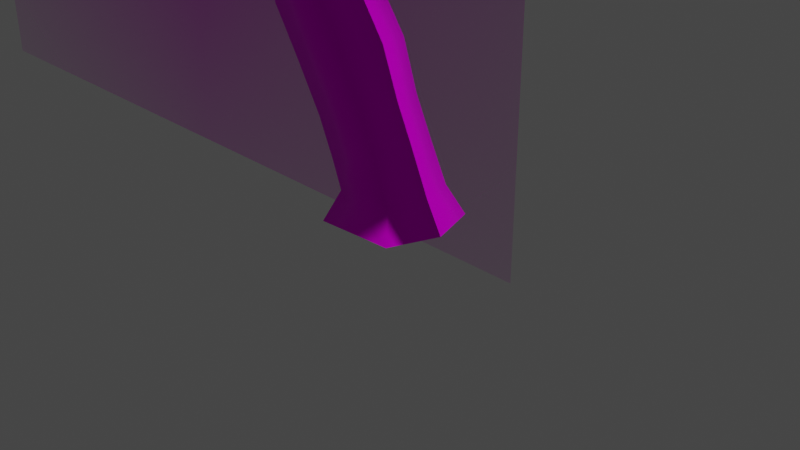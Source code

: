 # Source: angled_tree.blend  (saved by Blender 2.91.10; exported with 4.5.12 LTS)
import bpy
from mathutils import Matrix  # noqa: F401  (used for matrix-valued properties, if any)

bpy.ops.wm.read_factory_settings(use_empty=True)
scene = bpy.context.scene
scene.name = 'Scene'

# ---- collections
col_collection = bpy.data.collections.new('Collection'); scene.collection.children.link(col_collection)

# ---- images (referenced by path relative to the original .blend; pixels are not part of the script)
import os
ASSET_DIR = os.environ.get("B2B_ASSET_DIR", "")  # directory of the original .blend (textures are referenced by path, not embedded)
HERE = os.path.dirname(os.path.abspath(__file__))  # packed textures are extracted next to this script under _unpacked/

def load_image(name, relpath, width, height, colorspace="sRGB"):
    """Load a texture the original file referenced (path relative to the .blend, or extracted next to this script)."""
    p = next((c for c in (os.path.join(HERE, relpath), os.path.join(ASSET_DIR, relpath)) if relpath and os.path.exists(c)), "")
    if p:
        img = bpy.data.images.load(p, check_existing=True)
        img.name = name
    else:  # same state as the original file: an image datablock whose file is absent (Cycles renders it pink)
        img = bpy.data.images.new(name, width, height)
        img.source = "FILE"
        img.filepath = "//" + (relpath or name)
    img.colorspace_settings.name = colorspace
    return img
img_angled_tree_png = load_image('angled tree.png', 'Texture Originals/angled tree.png', 1024, 1024, 'sRGB')

# ---- materials (node trees are filled in below, after node groups)
mat_material = bpy.data.materials.new('Material')
mat_material.alpha_threshold = 0.0
mat_material.use_transparent_shadow = False
mat_material.line_color = (0.0, 0.0, 0.0, 1.0)
mat_angled_tree = bpy.data.materials.new('angled tree')
mat_angled_tree.surface_render_method = 'BLENDED'
mat_angled_tree.blend_method = 'BLEND'
mat_angled_tree.use_transparent_shadow = False

# ---- material node trees
mat_material.use_nodes = True; mat_material.node_tree.nodes.clear()
_N = mat_material.node_tree.nodes; _L = mat_material.node_tree.links
n0 = _N.new('ShaderNodeOutputMaterial'); n0.name = 'Material Output'; n0.location = (300, 300)
n1 = _N.new('ShaderNodeBsdfPrincipled'); n1.name = 'Principled BSDF'; n1.location = (10, 300)
n1.distribution = 'GGX'
n1.subsurface_method = 'BURLEY'
n1.inputs[2].default_value = 0.2408
n1.inputs[3].default_value = 1.45
n1.inputs[13].default_value = 0.04655
n1.inputs[20].default_value = 0.0
n1.inputs[27].default_value = (0.0, 0.0, 0.0, 1.0)
n1.inputs[28].default_value = 1.0
n2 = _N.new('ShaderNodeTexImage'); n2.name = 'Image Texture'; n2.location = (-389, 125)
n2.image = img_angled_tree_png
_L.new(n1.outputs[0], n0.inputs[0])
_L.new(n2.outputs[0], n1.inputs[0])
n0.is_active_output = True
mat_angled_tree.use_nodes = True; mat_angled_tree.node_tree.nodes.clear()
_N = mat_angled_tree.node_tree.nodes; _L = mat_angled_tree.node_tree.links
n0 = _N.new('ShaderNodeOutputMaterial'); n0.name = 'Material Output'; n0.location = (300, 300)
n1 = _N.new('ShaderNodeTexImage'); n1.name = 'Image Texture'; n1.location = (-200, 300)
n1.image = img_angled_tree_png
n1.extension = 'CLIP'
n2 = _N.new('ShaderNodeBsdfPrincipled'); n2.name = 'Principled BSDF'; n2.location = (0, 300)
n2.distribution = 'GGX'
n2.subsurface_method = 'BURLEY'
n2.inputs[3].default_value = 1.45
n2.inputs[27].default_value = (0.0, 0.0, 0.0, 1.0)
n2.inputs[28].default_value = 1.0
_L.new(n1.outputs[0], n2.inputs[0])
_L.new(n1.outputs[1], n2.inputs[4])
_L.new(n2.outputs[0], n0.inputs[0])
n0.is_active_output = True

# ---- world
world_world = bpy.data.worlds.new('World'); scene.world = world_world
world_world.use_nodes = True; world_world.node_tree.nodes.clear()
_N = world_world.node_tree.nodes; _L = world_world.node_tree.links
n0 = _N.new('ShaderNodeOutputWorld'); n0.name = 'World Output'; n0.location = (300, 300)
n1 = _N.new('ShaderNodeBackground'); n1.name = 'Background'; n1.location = (10, 300)
n1.inputs[0].default_value = (0.05088, 0.05088, 0.05088, 1.0)
_L.new(n1.outputs[0], n0.inputs[0])
n0.is_active_output = True
world_world.color = (0.05088, 0.05088, 0.05088)
world_world.use_sun_shadow = False
world_world.sun_shadow_jitter_overblur = 0.0

# ---- cameras
cam_camera = bpy.data.cameras.new('Camera')
cam_camera.clip_end = 100.0
cam_camera.ortho_scale = 7.314

# ---- lights
light_light = bpy.data.lights.new('Light', 'POINT')
light_light.transmission_factor = 0.0
light_light.energy = 1000.0
light_light.shadow_soft_size = 0.1
light_light.shadow_maximum_resolution = 0.006
light_light.use_absolute_resolution = True

# ---- meshes
me_cube = bpy.data.meshes.new('Cube')
me_cube.from_pydata([(0.2617, 0.3981, 0.3457), (0.3985, 0.5503, 0.01122), (0.2617, -0.3981, 0.3457), (0.3985, -0.5503, 0.01122), (-0.4214, 0.4038, 0.3044), (-0.5442, 0.5503, -0.03334), (-0.4214, -0.4038, 0.3044), (-0.5442, -0.5503, -0.03334), (-0.7182, 0.0, -0.08252), (0.4005, 1.192e-07, 0.3457), (-0.5539, 1.192e-07, 0.2742), (0.5904, 0.0, 0.01122), (0.05423, -0.3808, 0.7899), (-0.5637, -0.3808, 0.582), (0.1821, 1.192e-07, 0.8255), (-0.6753, 1.192e-07, 0.5236), (-0.5637, 0.3808, 0.582), (0.05423, 0.3808, 0.7899), (-0.1462, -0.3779, 1.208), (-0.7595, -0.3779, 1.002), (-0.01924, 1.192e-07, 1.243), (-0.8703, 1.192e-07, 0.9437), (-0.7595, 0.3779, 1.002), (-0.1462, 0.3779, 1.208), (-0.3649, -0.4072, 1.741), (-1.026, -0.4055, 1.518), (-0.228, 3.576e-07, 1.779), (-1.146, 0.0008715, 1.456), (-1.026, 0.4079, 1.518), (-0.3649, 0.4076, 1.741), (-0.7152, -0.3953, 2.246), (-1.358, -0.4019, 2.029), (-0.5827, 0.001866, 2.283), (-1.476, -0.007442, 1.968), (-1.362, 0.3909, 2.029), (-0.7167, 0.3981, 2.246), (-0.9369, -0.36, 2.59), (-1.511, -0.3718, 2.389), (-0.8195, -0.002014, 2.625), (-1.618, -0.01939, 2.333), (-1.517, 0.3388, 2.389), (-0.9406, 0.3526, 2.59), (-1.163, -0.3533, 2.928), (-1.714, -0.3696, 2.65), (-1.058, -0.01227, 2.974), (-1.834, -0.03663, 2.566), (-1.723, 0.304, 2.65), (-1.169, 0.3233, 2.928), (-1.646, -0.3782, 3.317), (-1.948, -0.3824, 2.838), (-1.587, -0.05167, 3.411), (-1.999, -0.0537, 2.737), (-1.961, 0.2734, 2.838), (-1.66, 0.2734, 3.317), (-2.323, -0.4489, 3.683), (-2.61, -0.4526, 3.23), (-2.274, -0.1407, 3.771), (-2.665, -0.1416, 3.135), (-2.633, 0.1657, 3.23), (-2.348, 0.1655, 3.683), (-2.834, -0.5246, 3.949), (-3.096, -0.5261, 3.541), (-2.795, -0.2461, 4.029), (-3.15, -0.2443, 3.455), (-3.126, 0.03244, 3.541), (-2.867, 0.03045, 3.949), (-3.309, -0.6454, 4.253), (-3.567, -0.6418, 3.872), (-3.264, -0.3858, 4.336), (-3.623, -0.3848, 3.795), (-3.606, -0.1345, 3.872), (-3.351, -0.1316, 4.253), (-3.513, -0.7748, 4.526), (-3.922, -0.8442, 4.265), (-3.456, -0.4742, 4.575), (-4.025, -0.5642, 4.202), (-3.981, -0.2645, 4.265), (-3.569, -0.2006, 4.526), (-3.625, -0.8187, 4.749), (-3.987, -0.8895, 4.516), (-3.578, -0.5481, 4.792), (-4.082, -0.6411, 4.46), (-4.047, -0.3718, 4.516), (-3.682, -0.3055, 4.749), (-3.801, -0.9954, 5.273), (-4.167, -1.093, 5.033), (-3.763, -0.7107, 5.318), (-4.272, -0.8411, 4.975), (-4.246, -0.5577, 5.033), (-3.876, -0.4644, 5.273), (-3.999, -1.21, 5.703), (-4.396, -1.346, 5.433), (-3.966, -0.8852, 5.753), (-4.521, -1.07, 5.368), (-4.503, -0.7459, 5.433), (-4.1, -0.6131, 5.703), (-4.283, -1.474, 6.064), (-4.645, -1.587, 5.68), (-4.271, -1.134, 6.138), (-4.775, -1.279, 5.594), (-4.777, -0.9463, 5.68), (-4.412, -0.837, 6.064), (-4.703, -1.719, 6.158), (-4.998, -1.787, 5.861), (-4.7, -1.46, 6.216), (-5.111, -1.54, 5.795), (-5.114, -1.294, 5.861), (-4.822, -1.227, 6.158), (-5.115, -2.131, 6.417), (-5.408, -2.167, 6.143), (-5.116, -1.902, 6.47), (-5.521, -1.944, 6.082), (-5.534, -1.716, 6.143), (-5.241, -1.687, 6.417), (-5.22, -2.287, 6.641), (-5.465, -2.362, 6.482), (-5.219, -2.103, 6.67), (-5.56, -2.206, 6.444), (-5.569, -2.024, 6.482), (-5.322, -1.95, 6.641)], [], [(0, 4, 16, 17), (3, 2, 6, 7), (8, 10, 4, 5), (16, 15, 21, 22), (11, 9, 2, 3), (5, 4, 0, 1), (1, 0, 9, 11), (14, 17, 23, 20), (7, 6, 10, 8), (10, 6, 13, 15), (6, 2, 12, 13), (9, 0, 17, 14), (4, 10, 15, 16), (2, 9, 14, 12), (23, 22, 28, 29), (21, 19, 25, 27), (13, 12, 18, 19), (15, 13, 19, 21), (17, 16, 22, 23), (12, 14, 20, 18), (28, 27, 33, 34), (26, 29, 35, 32), (18, 20, 26, 24), (20, 23, 29, 26), (22, 21, 27, 28), (19, 18, 24, 25), (30, 32, 38, 36), (35, 34, 40, 41), (25, 24, 30, 31), (27, 25, 31, 33), (29, 28, 34, 35), (24, 26, 32, 30), (37, 36, 42, 43), (40, 39, 45, 46), (32, 35, 41, 38), (34, 33, 39, 40), (31, 30, 36, 37), (33, 31, 37, 39), (44, 47, 53, 50), (42, 44, 50, 48), (39, 37, 43, 45), (41, 40, 46, 47), (36, 38, 44, 42), (38, 41, 47, 44), (51, 49, 55, 57), (49, 48, 54, 55), (46, 45, 51, 52), (43, 42, 48, 49), (45, 43, 49, 51), (47, 46, 52, 53), (58, 57, 63, 64), (56, 59, 65, 62), (53, 52, 58, 59), (48, 50, 56, 54), (50, 53, 59, 56), (52, 51, 57, 58), (65, 64, 70, 71), (63, 61, 67, 69), (55, 54, 60, 61), (57, 55, 61, 63), (59, 58, 64, 65), (54, 56, 62, 60), (70, 69, 75, 76), (68, 71, 77, 74), (60, 62, 68, 66), (62, 65, 71, 68), (64, 63, 69, 70), (61, 60, 66, 67), (77, 76, 82, 83), (75, 73, 79, 81), (67, 66, 72, 73), (69, 67, 73, 75), (71, 70, 76, 77), (66, 68, 74, 72), (82, 81, 87, 88), (80, 83, 89, 86), (72, 74, 80, 78), (74, 77, 83, 80), (76, 75, 81, 82), (73, 72, 78, 79), (89, 88, 94, 95), (87, 85, 91, 93), (79, 78, 84, 85), (81, 79, 85, 87), (83, 82, 88, 89), (78, 80, 86, 84), (94, 93, 99, 100), (92, 95, 101, 98), (84, 86, 92, 90), (86, 89, 95, 92), (88, 87, 93, 94), (85, 84, 90, 91), (96, 98, 104, 102), (101, 100, 106, 107), (91, 90, 96, 97), (93, 91, 97, 99), (95, 94, 100, 101), (90, 92, 98, 96), (103, 102, 108, 109), (106, 105, 111, 112), (98, 101, 107, 104), (100, 99, 105, 106), (97, 96, 102, 103), (99, 97, 103, 105), (110, 113, 119, 116), (108, 110, 116, 114), (105, 103, 109, 111), (107, 106, 112, 113), (102, 104, 110, 108), (104, 107, 113, 110), (119, 118, 117, 116), (116, 117, 115, 114), (112, 111, 117, 118), (109, 108, 114, 115), (111, 109, 115, 117), (113, 112, 118, 119)])
me_cube.polygons.foreach_set('use_smooth', [True] * 116)
_uv = me_cube.uv_layers.new(name='UVMap')
_uv.uv.foreach_set('vector', [0.8726, 0.06659, 0.8032, 0.06101, 0.7888, 0.09858, 0.8515, 0.1267, 0.8865, 0.02133, 0.8726, 0.06659, 0.8032, 0.06101, 0.7908, 0.0153, 0.7731, 0.008646, 0.7898, 0.05692, 0.8032, 0.06101, 0.7908, 0.0153, 0.7888, 0.09858, 0.7775, 0.09068, 0.7577, 0.1475, 0.7689, 0.1554, 0.9059, 0.02133, 0.8867, 0.06659, 0.8726, 0.06659, 0.8865, 0.02133, 0.7908, 0.0153, 0.8032, 0.06101, 0.8726, 0.06659, 0.8865, 0.02133, 0.8865, 0.02133, 0.8726, 0.06659, 0.8867, 0.06659, 0.9059, 0.02133, 0.8645, 0.1315, 0.8515, 0.1267, 0.8312, 0.1833, 0.8441, 0.1881, 0.7908, 0.0153, 0.8032, 0.06101, 0.7898, 0.05692, 0.7731, 0.008646, 0.7898, 0.05692, 0.8032, 0.06101, 0.7888, 0.09858, 0.7775, 0.09068, 0.8032, 0.06101, 0.8726, 0.06659, 0.8515, 0.1267, 0.7888, 0.09858, 0.8867, 0.06659, 0.8726, 0.06659, 0.8515, 0.1267, 0.8645, 0.1315, 0.8032, 0.06101, 0.7898, 0.05692, 0.7775, 0.09068, 0.7888, 0.09858, 0.8726, 0.06659, 0.8867, 0.06659, 0.8645, 0.1315, 0.8515, 0.1267, 0.8312, 0.1833, 0.7689, 0.1554, 0.7418, 0.2252, 0.809, 0.2554, 0.7577, 0.1475, 0.7689, 0.1554, 0.7418, 0.2252, 0.7297, 0.2168, 0.7888, 0.09858, 0.8515, 0.1267, 0.8312, 0.1833, 0.7689, 0.1554, 0.7775, 0.09068, 0.7888, 0.09858, 0.7689, 0.1554, 0.7577, 0.1475, 0.8515, 0.1267, 0.7888, 0.09858, 0.7689, 0.1554, 0.8312, 0.1833, 0.8515, 0.1267, 0.8645, 0.1315, 0.8441, 0.1881, 0.8312, 0.1833, 0.7418, 0.2252, 0.7297, 0.2168, 0.6957, 0.2861, 0.7076, 0.2943, 0.8229, 0.2605, 0.809, 0.2554, 0.7732, 0.3238, 0.7868, 0.3288, 0.8312, 0.1833, 0.8441, 0.1881, 0.8229, 0.2605, 0.809, 0.2554, 0.8441, 0.1881, 0.8312, 0.1833, 0.809, 0.2554, 0.8229, 0.2605, 0.7689, 0.1554, 0.7577, 0.1475, 0.7297, 0.2168, 0.7418, 0.2252, 0.7689, 0.1554, 0.8312, 0.1833, 0.809, 0.2554, 0.7418, 0.2252, 0.7732, 0.3238, 0.7868, 0.3288, 0.7625, 0.3751, 0.7503, 0.3703, 0.7732, 0.3238, 0.7076, 0.2943, 0.6915, 0.3431, 0.7503, 0.3703, 0.7418, 0.2252, 0.809, 0.2554, 0.7732, 0.3238, 0.7076, 0.2943, 0.7297, 0.2168, 0.7418, 0.2252, 0.7076, 0.2943, 0.6957, 0.2861, 0.809, 0.2554, 0.7418, 0.2252, 0.7076, 0.2943, 0.7732, 0.3238, 0.809, 0.2554, 0.8229, 0.2605, 0.7868, 0.3288, 0.7732, 0.3238, 0.6915, 0.3431, 0.7503, 0.3703, 0.7267, 0.4161, 0.6701, 0.3784, 0.6915, 0.3431, 0.6809, 0.3356, 0.6583, 0.3671, 0.6701, 0.3784, 0.7868, 0.3288, 0.7732, 0.3238, 0.7503, 0.3703, 0.7625, 0.3751, 0.7076, 0.2943, 0.6957, 0.2861, 0.6809, 0.3356, 0.6915, 0.3431, 0.7076, 0.2943, 0.7732, 0.3238, 0.7503, 0.3703, 0.6915, 0.3431, 0.6957, 0.2861, 0.7076, 0.2943, 0.6915, 0.3431, 0.6809, 0.3356, 0.7378, 0.4223, 0.7267, 0.4161, 0.6758, 0.4687, 0.6825, 0.4815, 0.7267, 0.4161, 0.7378, 0.4223, 0.6825, 0.4815, 0.6758, 0.4687, 0.6809, 0.3356, 0.6915, 0.3431, 0.6701, 0.3784, 0.6583, 0.3671, 0.7503, 0.3703, 0.6915, 0.3431, 0.6701, 0.3784, 0.7267, 0.4161, 0.7503, 0.3703, 0.7625, 0.3751, 0.7378, 0.4223, 0.7267, 0.4161, 0.7625, 0.3751, 0.7503, 0.3703, 0.7267, 0.4161, 0.7378, 0.4223, 0.6411, 0.3901, 0.6454, 0.4038, 0.575, 0.457, 0.5708, 0.4441, 0.6454, 0.4038, 0.6758, 0.4687, 0.6036, 0.5182, 0.575, 0.457, 0.6701, 0.3784, 0.6583, 0.3671, 0.6411, 0.3901, 0.6454, 0.4038, 0.6701, 0.3784, 0.7267, 0.4161, 0.6758, 0.4687, 0.6454, 0.4038, 0.6583, 0.3671, 0.6701, 0.3784, 0.6454, 0.4038, 0.6411, 0.3901, 0.7267, 0.4161, 0.6701, 0.3784, 0.6454, 0.4038, 0.6758, 0.4687, 0.575, 0.457, 0.5708, 0.4441, 0.5186, 0.4874, 0.5223, 0.499, 0.6099, 0.5302, 0.6036, 0.5182, 0.5482, 0.5543, 0.5539, 0.5651, 0.6758, 0.4687, 0.6454, 0.4038, 0.575, 0.457, 0.6036, 0.5182, 0.6758, 0.4687, 0.6825, 0.4815, 0.6099, 0.5302, 0.6036, 0.5182, 0.6825, 0.4815, 0.6758, 0.4687, 0.6036, 0.5182, 0.6099, 0.5302, 0.6454, 0.4038, 0.6411, 0.3901, 0.5708, 0.4441, 0.575, 0.457, 0.5482, 0.5543, 0.5223, 0.499, 0.4699, 0.5438, 0.4953, 0.5954, 0.5186, 0.4874, 0.5223, 0.499, 0.4699, 0.5438, 0.4665, 0.5333, 0.575, 0.457, 0.6036, 0.5182, 0.5482, 0.5543, 0.5223, 0.499, 0.5708, 0.4441, 0.575, 0.457, 0.5223, 0.499, 0.5186, 0.4874, 0.6036, 0.5182, 0.575, 0.457, 0.5223, 0.499, 0.5482, 0.5543, 0.6036, 0.5182, 0.6099, 0.5302, 0.5539, 0.5651, 0.5482, 0.5543, 0.4699, 0.5438, 0.4665, 0.5333, 0.4202, 0.5885, 0.4276, 0.597, 0.502, 0.6066, 0.4953, 0.5954, 0.4705, 0.6323, 0.4795, 0.6389, 0.5482, 0.5543, 0.5539, 0.5651, 0.502, 0.6066, 0.4953, 0.5954, 0.5539, 0.5651, 0.5482, 0.5543, 0.4953, 0.5954, 0.502, 0.6066, 0.5223, 0.499, 0.5186, 0.4874, 0.4665, 0.5333, 0.4699, 0.5438, 0.5223, 0.499, 0.5482, 0.5543, 0.4953, 0.5954, 0.4699, 0.5438, 0.4705, 0.6323, 0.4276, 0.597, 0.4182, 0.6309, 0.4565, 0.6625, 0.4202, 0.5885, 0.4276, 0.597, 0.4182, 0.6309, 0.4115, 0.6234, 0.4699, 0.5438, 0.4953, 0.5954, 0.4705, 0.6323, 0.4276, 0.597, 0.4665, 0.5333, 0.4699, 0.5438, 0.4276, 0.597, 0.4202, 0.5885, 0.4953, 0.5954, 0.4699, 0.5438, 0.4276, 0.597, 0.4705, 0.6323, 0.4953, 0.5954, 0.502, 0.6066, 0.4795, 0.6389, 0.4705, 0.6323, 0.4182, 0.6309, 0.4115, 0.6234, 0.3848, 0.693, 0.3916, 0.7009, 0.4645, 0.6683, 0.4565, 0.6625, 0.4312, 0.7334, 0.4395, 0.7395, 0.4705, 0.6323, 0.4795, 0.6389, 0.4645, 0.6683, 0.4565, 0.6625, 0.4795, 0.6389, 0.4705, 0.6323, 0.4565, 0.6625, 0.4645, 0.6683, 0.4276, 0.597, 0.4202, 0.5885, 0.4115, 0.6234, 0.4182, 0.6309, 0.4276, 0.597, 0.4705, 0.6323, 0.4565, 0.6625, 0.4182, 0.6309, 0.4312, 0.7334, 0.3916, 0.7009, 0.3583, 0.755, 0.4027, 0.7915, 0.3848, 0.693, 0.3916, 0.7009, 0.3583, 0.755, 0.3506, 0.7462, 0.4182, 0.6309, 0.4565, 0.6625, 0.4312, 0.7334, 0.3916, 0.7009, 0.4115, 0.6234, 0.4182, 0.6309, 0.3916, 0.7009, 0.3848, 0.693, 0.4565, 0.6625, 0.4182, 0.6309, 0.3916, 0.7009, 0.4312, 0.7334, 0.4565, 0.6625, 0.4645, 0.6683, 0.4395, 0.7395, 0.4312, 0.7334, 0.3583, 0.755, 0.3506, 0.7462, 0.3167, 0.7769, 0.3231, 0.7885, 0.412, 0.7983, 0.4027, 0.7915, 0.3626, 0.8405, 0.3711, 0.8505, 0.4312, 0.7334, 0.4395, 0.7395, 0.412, 0.7983, 0.4027, 0.7915, 0.4395, 0.7395, 0.4312, 0.7334, 0.4027, 0.7915, 0.412, 0.7983, 0.3916, 0.7009, 0.3848, 0.693, 0.3506, 0.7462, 0.3583, 0.755, 0.3916, 0.7009, 0.4312, 0.7334, 0.4027, 0.7915, 0.3583, 0.755, 0.3626, 0.8405, 0.3711, 0.8505, 0.3145, 0.8609, 0.308, 0.8532, 0.3626, 0.8405, 0.3231, 0.7885, 0.2774, 0.813, 0.308, 0.8532, 0.3583, 0.755, 0.4027, 0.7915, 0.3626, 0.8405, 0.3231, 0.7885, 0.3506, 0.7462, 0.3583, 0.755, 0.3231, 0.7885, 0.3167, 0.7769, 0.4027, 0.7915, 0.3583, 0.755, 0.3231, 0.7885, 0.3626, 0.8405, 0.4027, 0.7915, 0.412, 0.7983, 0.3711, 0.8505, 0.3626, 0.8405, 0.2774, 0.813, 0.308, 0.8532, 0.2465, 0.8882, 0.2183, 0.8512, 0.2774, 0.813, 0.2724, 0.804, 0.2138, 0.8429, 0.2183, 0.8512, 0.3711, 0.8505, 0.3626, 0.8405, 0.308, 0.8532, 0.3145, 0.8609, 0.3231, 0.7885, 0.3167, 0.7769, 0.2724, 0.804, 0.2774, 0.813, 0.3231, 0.7885, 0.3626, 0.8405, 0.308, 0.8532, 0.2774, 0.813, 0.3167, 0.7769, 0.3231, 0.7885, 0.2774, 0.813, 0.2724, 0.804, 0.2525, 0.8954, 0.2465, 0.8882, 0.2263, 0.9185, 0.2317, 0.9224, 0.2465, 0.8882, 0.2525, 0.8954, 0.2317, 0.9224, 0.2263, 0.9185, 0.2724, 0.804, 0.2774, 0.813, 0.2183, 0.8512, 0.2138, 0.8429, 0.308, 0.8532, 0.2774, 0.813, 0.2183, 0.8512, 0.2465, 0.8882, 0.308, 0.8532, 0.3145, 0.8609, 0.2525, 0.8954, 0.2465, 0.8882, 0.3145, 0.8609, 0.308, 0.8532, 0.2465, 0.8882, 0.2525, 0.8954, 0.2263, 0.9185, 0.2002, 0.8971, 0.1956, 0.8919, 0.2317, 0.9224, 0.2317, 0.9224, 0.1956, 0.8919, 0.2002, 0.8971, 0.2263, 0.9185, 0.2183, 0.8512, 0.2138, 0.8429, 0.1956, 0.8919, 0.2002, 0.8971, 0.2183, 0.8512, 0.2465, 0.8882, 0.2263, 0.9185, 0.2002, 0.8971, 0.2138, 0.8429, 0.2183, 0.8512, 0.2002, 0.8971, 0.1956, 0.8919, 0.2465, 0.8882, 0.2183, 0.8512, 0.2002, 0.8971, 0.2263, 0.9185])
me_cube.materials.append(mat_material)
me_cube.use_remesh_preserve_volume = False
me_cube.use_remesh_preserve_attributes = False
me_cube.use_mirror_vertex_groups = False
me_cube.update()
me_angled_tree = bpy.data.meshes.new('angled tree')
me_angled_tree.from_pydata([(-0.6667, -0.5, 0.0), (0.6667, -0.5, 0.0), (-0.6667, 0.5, 0.0), (0.6667, 0.5, 0.0)], [], [(0, 1, 3, 2)])
_uv = me_angled_tree.uv_layers.new(name='UVMap')
_uv.uv.foreach_set('vector', [0.0, 0.0, 1.0, 0.0, 1.0, 1.0, 0.0, 1.0])
me_angled_tree.materials.append(mat_angled_tree)
me_angled_tree.use_remesh_fix_poles = True
me_angled_tree.use_remesh_preserve_attributes = False
me_angled_tree.use_mirror_vertex_groups = False
me_angled_tree.update()

# ---- objects
ob_angled_tree = bpy.data.objects.new('Angled Tree', me_cube)
ob_light = bpy.data.objects.new('Light', light_light)
ob_camera = bpy.data.objects.new('Camera', cam_camera)
ob_angled_tree_image = bpy.data.objects.new('angled tree image', me_angled_tree)

# ---- transforms, parenting, visibility, modifiers, constraints
ob_angled_tree.location = (0.0, 0.0, 0.0)
ob_angled_tree.lock_rotations_4d = False
ob_angled_tree.empty_display_type = 'ARROWS'
ob_angled_tree.lineart.crease_threshold = 0.0
ob_light.location = (4.076, 1.005, 5.904)
ob_light.rotation_euler = (0.6503, 0.05522, 1.866)
ob_light.lock_rotations_4d = False
ob_light.empty_display_type = 'ARROWS'
ob_light.color = (0.0, 0.0, 0.0, 0.0)
ob_light.lineart.crease_threshold = 0.0
ob_camera.location = (7.359, -6.926, 4.958)
ob_camera.rotation_euler = (1.109, 0.0, 0.8149)
ob_camera.lock_rotations_4d = False
ob_camera.empty_display_type = 'ARROWS'
ob_camera.color = (0.0, 0.0, 0.0, 0.0)
ob_camera.display_type = 'WIRE'
ob_camera.lineart.crease_threshold = 0.0
ob_angled_tree_image.location = (-3.368, -1.659e-07, 3.525)
ob_angled_tree_image.rotation_euler = (-1.571, -3.142, 3.142)
ob_angled_tree_image.scale = (7.315, 7.315, 7.315)
ob_angled_tree_image.lineart.crease_threshold = 0.0

# ---- collection membership
col_collection.objects.link(ob_angled_tree)
col_collection.objects.link(ob_light)
col_collection.objects.link(ob_camera)
col_collection.objects.link(ob_angled_tree_image)

# ---- scene / render settings (as saved in the file)
scene.camera = ob_camera
scene.frame_start = 1; scene.frame_end = 250; scene.frame_set(1)
scene.render.engine = 'BLENDER_EEVEE_NEXT'
scene.cycles.use_denoising = False
scene.cycles.samples = 128
scene.cycles.sampling_pattern = 'TABULATED_SOBOL'
scene.cycles.use_adaptive_sampling = False
scene.cycles.use_light_tree = False
scene.view_settings.view_transform = 'Filmic'
bpy.context.view_layer.update()
